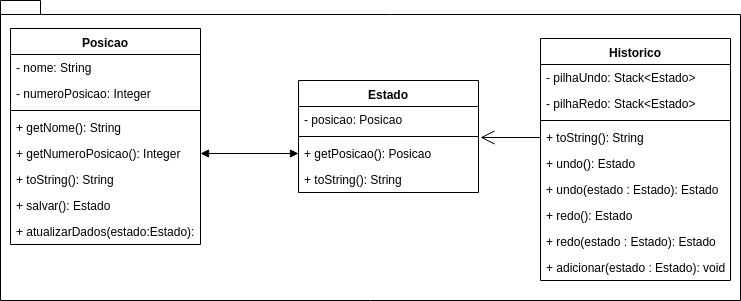

The diagram above was exported from draw.io. Its source (the exported page's mxGraphModel, read from the mxfile embedded in the PNG):
<mxGraphModel dx="1394" dy="778" grid="1" gridSize="10" guides="1" tooltips="1" connect="1" arrows="1" fold="1" page="1" pageScale="1" pageWidth="827" pageHeight="1169" math="0" shadow="0">
  <root>
    <mxCell id="0" />
    <mxCell id="1" parent="0" />
    <mxCell id="eTbsi4yaL9RbqB5bvbjC-1" value="" style="shape=folder;fontStyle=1;spacingTop=10;tabWidth=40;tabHeight=14;tabPosition=left;html=1;" vertex="1" parent="1">
      <mxGeometry x="50" y="120" width="740" height="300" as="geometry" />
    </mxCell>
    <mxCell id="eTbsi4yaL9RbqB5bvbjC-2" value="Posicao" style="swimlane;fontStyle=1;align=center;verticalAlign=top;childLayout=stackLayout;horizontal=1;startSize=26;horizontalStack=0;resizeParent=1;resizeParentMax=0;resizeLast=0;collapsible=1;marginBottom=0;" vertex="1" parent="1">
      <mxGeometry x="60" y="148" width="190" height="216" as="geometry" />
    </mxCell>
    <mxCell id="eTbsi4yaL9RbqB5bvbjC-3" value="- nome: String" style="text;strokeColor=none;fillColor=none;align=left;verticalAlign=top;spacingLeft=4;spacingRight=4;overflow=hidden;rotatable=0;points=[[0,0.5],[1,0.5]];portConstraint=eastwest;" vertex="1" parent="eTbsi4yaL9RbqB5bvbjC-2">
      <mxGeometry y="26" width="190" height="26" as="geometry" />
    </mxCell>
    <mxCell id="eTbsi4yaL9RbqB5bvbjC-6" value="- numeroPosicao: Integer" style="text;strokeColor=none;fillColor=none;align=left;verticalAlign=top;spacingLeft=4;spacingRight=4;overflow=hidden;rotatable=0;points=[[0,0.5],[1,0.5]];portConstraint=eastwest;" vertex="1" parent="eTbsi4yaL9RbqB5bvbjC-2">
      <mxGeometry y="52" width="190" height="26" as="geometry" />
    </mxCell>
    <mxCell id="eTbsi4yaL9RbqB5bvbjC-4" value="" style="line;strokeWidth=1;fillColor=none;align=left;verticalAlign=middle;spacingTop=-1;spacingLeft=3;spacingRight=3;rotatable=0;labelPosition=right;points=[];portConstraint=eastwest;" vertex="1" parent="eTbsi4yaL9RbqB5bvbjC-2">
      <mxGeometry y="78" width="190" height="8" as="geometry" />
    </mxCell>
    <mxCell id="eTbsi4yaL9RbqB5bvbjC-5" value="+ getNome(): String" style="text;strokeColor=none;fillColor=none;align=left;verticalAlign=top;spacingLeft=4;spacingRight=4;overflow=hidden;rotatable=0;points=[[0,0.5],[1,0.5]];portConstraint=eastwest;" vertex="1" parent="eTbsi4yaL9RbqB5bvbjC-2">
      <mxGeometry y="86" width="190" height="26" as="geometry" />
    </mxCell>
    <mxCell id="eTbsi4yaL9RbqB5bvbjC-7" value="+ getNumeroPosicao(): Integer&#10;" style="text;strokeColor=none;fillColor=none;align=left;verticalAlign=top;spacingLeft=4;spacingRight=4;overflow=hidden;rotatable=0;points=[[0,0.5],[1,0.5]];portConstraint=eastwest;" vertex="1" parent="eTbsi4yaL9RbqB5bvbjC-2">
      <mxGeometry y="112" width="190" height="26" as="geometry" />
    </mxCell>
    <mxCell id="eTbsi4yaL9RbqB5bvbjC-8" value="+ toString(): String&#10;" style="text;strokeColor=none;fillColor=none;align=left;verticalAlign=top;spacingLeft=4;spacingRight=4;overflow=hidden;rotatable=0;points=[[0,0.5],[1,0.5]];portConstraint=eastwest;" vertex="1" parent="eTbsi4yaL9RbqB5bvbjC-2">
      <mxGeometry y="138" width="190" height="26" as="geometry" />
    </mxCell>
    <mxCell id="eTbsi4yaL9RbqB5bvbjC-9" value="+ salvar(): Estado&#10;" style="text;strokeColor=none;fillColor=none;align=left;verticalAlign=top;spacingLeft=4;spacingRight=4;overflow=hidden;rotatable=0;points=[[0,0.5],[1,0.5]];portConstraint=eastwest;" vertex="1" parent="eTbsi4yaL9RbqB5bvbjC-2">
      <mxGeometry y="164" width="190" height="26" as="geometry" />
    </mxCell>
    <mxCell id="eTbsi4yaL9RbqB5bvbjC-10" value="+ atualizarDados(estado:Estado): void&#10;" style="text;strokeColor=none;fillColor=none;align=left;verticalAlign=top;spacingLeft=4;spacingRight=4;overflow=hidden;rotatable=0;points=[[0,0.5],[1,0.5]];portConstraint=eastwest;" vertex="1" parent="eTbsi4yaL9RbqB5bvbjC-2">
      <mxGeometry y="190" width="190" height="26" as="geometry" />
    </mxCell>
    <mxCell id="eTbsi4yaL9RbqB5bvbjC-12" value="Estado" style="swimlane;fontStyle=1;align=center;verticalAlign=top;childLayout=stackLayout;horizontal=1;startSize=26;horizontalStack=0;resizeParent=1;resizeParentMax=0;resizeLast=0;collapsible=1;marginBottom=0;" vertex="1" parent="1">
      <mxGeometry x="348" y="200" width="180" height="112" as="geometry" />
    </mxCell>
    <mxCell id="eTbsi4yaL9RbqB5bvbjC-13" value="- posicao: Posicao" style="text;strokeColor=none;fillColor=none;align=left;verticalAlign=top;spacingLeft=4;spacingRight=4;overflow=hidden;rotatable=0;points=[[0,0.5],[1,0.5]];portConstraint=eastwest;" vertex="1" parent="eTbsi4yaL9RbqB5bvbjC-12">
      <mxGeometry y="26" width="180" height="26" as="geometry" />
    </mxCell>
    <mxCell id="eTbsi4yaL9RbqB5bvbjC-15" value="" style="line;strokeWidth=1;fillColor=none;align=left;verticalAlign=middle;spacingTop=-1;spacingLeft=3;spacingRight=3;rotatable=0;labelPosition=right;points=[];portConstraint=eastwest;" vertex="1" parent="eTbsi4yaL9RbqB5bvbjC-12">
      <mxGeometry y="52" width="180" height="8" as="geometry" />
    </mxCell>
    <mxCell id="eTbsi4yaL9RbqB5bvbjC-17" value="+ getPosicao(): Posicao&#10;" style="text;strokeColor=none;fillColor=none;align=left;verticalAlign=top;spacingLeft=4;spacingRight=4;overflow=hidden;rotatable=0;points=[[0,0.5],[1,0.5]];portConstraint=eastwest;" vertex="1" parent="eTbsi4yaL9RbqB5bvbjC-12">
      <mxGeometry y="60" width="180" height="26" as="geometry" />
    </mxCell>
    <mxCell id="eTbsi4yaL9RbqB5bvbjC-18" value="+ toString(): String&#10;" style="text;strokeColor=none;fillColor=none;align=left;verticalAlign=top;spacingLeft=4;spacingRight=4;overflow=hidden;rotatable=0;points=[[0,0.5],[1,0.5]];portConstraint=eastwest;" vertex="1" parent="eTbsi4yaL9RbqB5bvbjC-12">
      <mxGeometry y="86" width="180" height="26" as="geometry" />
    </mxCell>
    <mxCell id="eTbsi4yaL9RbqB5bvbjC-22" value="Historico" style="swimlane;fontStyle=1;align=center;verticalAlign=top;childLayout=stackLayout;horizontal=1;startSize=26;horizontalStack=0;resizeParent=1;resizeParentMax=0;resizeLast=0;collapsible=1;marginBottom=0;" vertex="1" parent="1">
      <mxGeometry x="590" y="158" width="190" height="242" as="geometry" />
    </mxCell>
    <mxCell id="eTbsi4yaL9RbqB5bvbjC-23" value="- pilhaUndo: Stack&lt;Estado&gt;" style="text;strokeColor=none;fillColor=none;align=left;verticalAlign=top;spacingLeft=4;spacingRight=4;overflow=hidden;rotatable=0;points=[[0,0.5],[1,0.5]];portConstraint=eastwest;" vertex="1" parent="eTbsi4yaL9RbqB5bvbjC-22">
      <mxGeometry y="26" width="190" height="26" as="geometry" />
    </mxCell>
    <mxCell id="eTbsi4yaL9RbqB5bvbjC-28" value="- pilhaRedo: Stack&lt;Estado&gt;" style="text;strokeColor=none;fillColor=none;align=left;verticalAlign=top;spacingLeft=4;spacingRight=4;overflow=hidden;rotatable=0;points=[[0,0.5],[1,0.5]];portConstraint=eastwest;" vertex="1" parent="eTbsi4yaL9RbqB5bvbjC-22">
      <mxGeometry y="52" width="190" height="26" as="geometry" />
    </mxCell>
    <mxCell id="eTbsi4yaL9RbqB5bvbjC-24" value="" style="line;strokeWidth=1;fillColor=none;align=left;verticalAlign=middle;spacingTop=-1;spacingLeft=3;spacingRight=3;rotatable=0;labelPosition=right;points=[];portConstraint=eastwest;" vertex="1" parent="eTbsi4yaL9RbqB5bvbjC-22">
      <mxGeometry y="78" width="190" height="8" as="geometry" />
    </mxCell>
    <mxCell id="eTbsi4yaL9RbqB5bvbjC-26" value="+ toString(): String&#10;" style="text;strokeColor=none;fillColor=none;align=left;verticalAlign=top;spacingLeft=4;spacingRight=4;overflow=hidden;rotatable=0;points=[[0,0.5],[1,0.5]];portConstraint=eastwest;" vertex="1" parent="eTbsi4yaL9RbqB5bvbjC-22">
      <mxGeometry y="86" width="190" height="26" as="geometry" />
    </mxCell>
    <mxCell id="eTbsi4yaL9RbqB5bvbjC-29" value="+ undo(): Estado&#10;" style="text;strokeColor=none;fillColor=none;align=left;verticalAlign=top;spacingLeft=4;spacingRight=4;overflow=hidden;rotatable=0;points=[[0,0.5],[1,0.5]];portConstraint=eastwest;" vertex="1" parent="eTbsi4yaL9RbqB5bvbjC-22">
      <mxGeometry y="112" width="190" height="26" as="geometry" />
    </mxCell>
    <mxCell id="eTbsi4yaL9RbqB5bvbjC-30" value="+ undo(estado : Estado): Estado&#10;" style="text;strokeColor=none;fillColor=none;align=left;verticalAlign=top;spacingLeft=4;spacingRight=4;overflow=hidden;rotatable=0;points=[[0,0.5],[1,0.5]];portConstraint=eastwest;" vertex="1" parent="eTbsi4yaL9RbqB5bvbjC-22">
      <mxGeometry y="138" width="190" height="26" as="geometry" />
    </mxCell>
    <mxCell id="eTbsi4yaL9RbqB5bvbjC-31" value="+ redo(): Estado&#10;" style="text;strokeColor=none;fillColor=none;align=left;verticalAlign=top;spacingLeft=4;spacingRight=4;overflow=hidden;rotatable=0;points=[[0,0.5],[1,0.5]];portConstraint=eastwest;" vertex="1" parent="eTbsi4yaL9RbqB5bvbjC-22">
      <mxGeometry y="164" width="190" height="26" as="geometry" />
    </mxCell>
    <mxCell id="eTbsi4yaL9RbqB5bvbjC-32" value="+ redo(estado : Estado): Estado&#10;" style="text;strokeColor=none;fillColor=none;align=left;verticalAlign=top;spacingLeft=4;spacingRight=4;overflow=hidden;rotatable=0;points=[[0,0.5],[1,0.5]];portConstraint=eastwest;" vertex="1" parent="eTbsi4yaL9RbqB5bvbjC-22">
      <mxGeometry y="190" width="190" height="26" as="geometry" />
    </mxCell>
    <mxCell id="eTbsi4yaL9RbqB5bvbjC-33" value="+ adicionar(estado : Estado): void&#10;" style="text;strokeColor=none;fillColor=none;align=left;verticalAlign=top;spacingLeft=4;spacingRight=4;overflow=hidden;rotatable=0;points=[[0,0.5],[1,0.5]];portConstraint=eastwest;" vertex="1" parent="eTbsi4yaL9RbqB5bvbjC-22">
      <mxGeometry y="216" width="190" height="26" as="geometry" />
    </mxCell>
    <mxCell id="eTbsi4yaL9RbqB5bvbjC-35" value="" style="endArrow=block;startArrow=block;endFill=1;startFill=1;html=1;entryX=0;entryY=0.5;entryDx=0;entryDy=0;exitX=1;exitY=0.5;exitDx=0;exitDy=0;" edge="1" parent="1" source="eTbsi4yaL9RbqB5bvbjC-7" target="eTbsi4yaL9RbqB5bvbjC-17">
      <mxGeometry width="160" relative="1" as="geometry">
        <mxPoint x="211" y="217" as="sourcePoint" />
        <mxPoint x="340" y="220" as="targetPoint" />
      </mxGeometry>
    </mxCell>
    <mxCell id="eTbsi4yaL9RbqB5bvbjC-38" value="" style="endArrow=open;endFill=1;endSize=12;html=1;exitX=0;exitY=0.5;exitDx=0;exitDy=0;entryX=1.011;entryY=-0.115;entryDx=0;entryDy=0;entryPerimeter=0;" edge="1" parent="1" source="eTbsi4yaL9RbqB5bvbjC-26" target="eTbsi4yaL9RbqB5bvbjC-17">
      <mxGeometry width="160" relative="1" as="geometry">
        <mxPoint x="10" y="590" as="sourcePoint" />
        <mxPoint x="540" y="257" as="targetPoint" />
      </mxGeometry>
    </mxCell>
  </root>
</mxGraphModel>